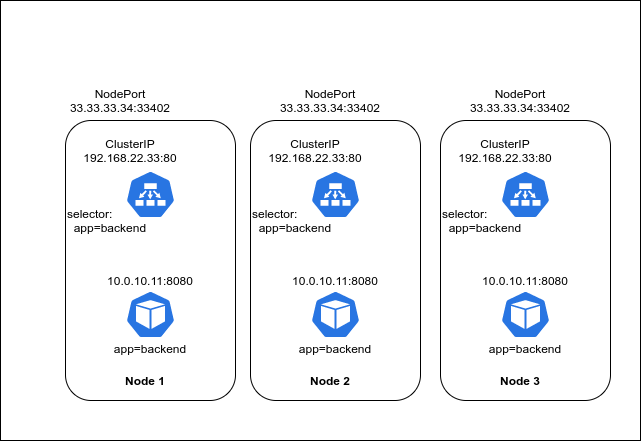

The diagram above was exported from draw.io. Its source (the exported page's mxGraphModel, read from the mxfile embedded in the PNG):
<mxGraphModel dx="708" dy="605" grid="1" gridSize="10" guides="1" tooltips="1" connect="1" arrows="1" fold="1" page="1" pageScale="1" pageWidth="850" pageHeight="1100" math="0" shadow="0">
  <root>
    <mxCell id="0" />
    <mxCell id="1" parent="0" />
    <mxCell id="104" value="" style="rounded=0;whiteSpace=wrap;html=1;" vertex="1" parent="1">
      <mxGeometry x="80" y="80" width="640" height="440" as="geometry" />
    </mxCell>
    <mxCell id="38" value="NodePort&lt;br&gt;33.33.33.34:33402" style="text;html=1;strokeColor=none;fillColor=none;align=center;verticalAlign=middle;whiteSpace=wrap;rounded=0;" vertex="1" parent="1">
      <mxGeometry x="110" y="170" width="180" height="20" as="geometry" />
    </mxCell>
    <mxCell id="69" value="" style="group" vertex="1" connectable="0" parent="1">
      <mxGeometry x="330" y="200" width="170" height="280" as="geometry" />
    </mxCell>
    <mxCell id="70" value="" style="rounded=1;whiteSpace=wrap;html=1;" vertex="1" parent="69">
      <mxGeometry width="170" height="280" as="geometry" />
    </mxCell>
    <mxCell id="71" value="" style="html=1;dashed=0;whitespace=wrap;fillColor=#2875E2;strokeColor=#ffffff;points=[[0.005,0.63,0],[0.1,0.2,0],[0.9,0.2,0],[0.5,0,0],[0.995,0.63,0],[0.72,0.99,0],[0.5,1,0],[0.28,0.99,0]];shape=mxgraph.kubernetes.icon;prIcon=ep" vertex="1" parent="69">
      <mxGeometry x="60" y="50" width="50" height="48" as="geometry" />
    </mxCell>
    <mxCell id="72" value="selector:&lt;br&gt;&amp;nbsp; app=backend" style="text;html=1;strokeColor=none;fillColor=none;align=left;verticalAlign=middle;whiteSpace=wrap;rounded=0;" vertex="1" parent="69">
      <mxGeometry y="90" width="100" height="20" as="geometry" />
    </mxCell>
    <mxCell id="73" value="ClusterIP&lt;br&gt;192.168.22.33:80" style="text;html=1;strokeColor=none;fillColor=none;align=center;verticalAlign=middle;whiteSpace=wrap;rounded=0;" vertex="1" parent="69">
      <mxGeometry x="45" y="20" width="40" height="20" as="geometry" />
    </mxCell>
    <mxCell id="74" value="Node 2" style="text;html=1;strokeColor=none;fillColor=none;align=center;verticalAlign=middle;whiteSpace=wrap;rounded=0;fontStyle=1" vertex="1" parent="69">
      <mxGeometry x="50" y="250" width="60" height="20" as="geometry" />
    </mxCell>
    <mxCell id="75" value="" style="group" vertex="1" connectable="0" parent="69">
      <mxGeometry x="60" y="150" width="50" height="88" as="geometry" />
    </mxCell>
    <mxCell id="76" value="" style="html=1;dashed=0;whitespace=wrap;fillColor=#2875E2;strokeColor=#ffffff;points=[[0.005,0.63,0],[0.1,0.2,0],[0.9,0.2,0],[0.5,0,0],[0.995,0.63,0],[0.72,0.99,0],[0.5,1,0],[0.28,0.99,0]];shape=mxgraph.kubernetes.icon;prIcon=pod" vertex="1" parent="75">
      <mxGeometry y="20" width="50" height="48" as="geometry" />
    </mxCell>
    <mxCell id="77" value="app=backend" style="text;html=1;strokeColor=none;fillColor=none;align=center;verticalAlign=middle;whiteSpace=wrap;rounded=0;" vertex="1" parent="75">
      <mxGeometry x="5" y="68" width="40" height="20" as="geometry" />
    </mxCell>
    <mxCell id="78" value="10.0.10.11:8080" style="text;html=1;strokeColor=none;fillColor=none;align=center;verticalAlign=middle;whiteSpace=wrap;rounded=0;" vertex="1" parent="75">
      <mxGeometry x="5" width="40" height="20" as="geometry" />
    </mxCell>
    <mxCell id="79" value="" style="group" vertex="1" connectable="0" parent="1">
      <mxGeometry x="520" y="200" width="170" height="280" as="geometry" />
    </mxCell>
    <mxCell id="80" value="" style="rounded=1;whiteSpace=wrap;html=1;" vertex="1" parent="79">
      <mxGeometry width="170" height="280" as="geometry" />
    </mxCell>
    <mxCell id="81" value="" style="html=1;dashed=0;whitespace=wrap;fillColor=#2875E2;strokeColor=#ffffff;points=[[0.005,0.63,0],[0.1,0.2,0],[0.9,0.2,0],[0.5,0,0],[0.995,0.63,0],[0.72,0.99,0],[0.5,1,0],[0.28,0.99,0]];shape=mxgraph.kubernetes.icon;prIcon=ep" vertex="1" parent="79">
      <mxGeometry x="60" y="50" width="50" height="48" as="geometry" />
    </mxCell>
    <mxCell id="82" value="selector:&lt;br&gt;&amp;nbsp; app=backend" style="text;html=1;strokeColor=none;fillColor=none;align=left;verticalAlign=middle;whiteSpace=wrap;rounded=0;" vertex="1" parent="79">
      <mxGeometry y="90" width="100" height="20" as="geometry" />
    </mxCell>
    <mxCell id="83" value="ClusterIP&lt;br&gt;192.168.22.33:80" style="text;html=1;strokeColor=none;fillColor=none;align=center;verticalAlign=middle;whiteSpace=wrap;rounded=0;" vertex="1" parent="79">
      <mxGeometry x="45" y="20" width="40" height="20" as="geometry" />
    </mxCell>
    <mxCell id="84" value="Node 3" style="text;html=1;strokeColor=none;fillColor=none;align=center;verticalAlign=middle;whiteSpace=wrap;rounded=0;fontStyle=1" vertex="1" parent="79">
      <mxGeometry x="50" y="250" width="60" height="20" as="geometry" />
    </mxCell>
    <mxCell id="85" value="" style="group" vertex="1" connectable="0" parent="79">
      <mxGeometry x="60" y="150" width="50" height="88" as="geometry" />
    </mxCell>
    <mxCell id="86" value="" style="html=1;dashed=0;whitespace=wrap;fillColor=#2875E2;strokeColor=#ffffff;points=[[0.005,0.63,0],[0.1,0.2,0],[0.9,0.2,0],[0.5,0,0],[0.995,0.63,0],[0.72,0.99,0],[0.5,1,0],[0.28,0.99,0]];shape=mxgraph.kubernetes.icon;prIcon=pod" vertex="1" parent="85">
      <mxGeometry y="20" width="50" height="48" as="geometry" />
    </mxCell>
    <mxCell id="87" value="app=backend" style="text;html=1;strokeColor=none;fillColor=none;align=center;verticalAlign=middle;whiteSpace=wrap;rounded=0;" vertex="1" parent="85">
      <mxGeometry x="5" y="68" width="40" height="20" as="geometry" />
    </mxCell>
    <mxCell id="88" value="10.0.10.11:8080" style="text;html=1;strokeColor=none;fillColor=none;align=center;verticalAlign=middle;whiteSpace=wrap;rounded=0;" vertex="1" parent="85">
      <mxGeometry x="5" width="40" height="20" as="geometry" />
    </mxCell>
    <mxCell id="89" value="" style="group" vertex="1" connectable="0" parent="1">
      <mxGeometry x="145" y="200" width="460" height="280" as="geometry" />
    </mxCell>
    <mxCell id="90" value="" style="rounded=1;whiteSpace=wrap;html=1;" vertex="1" parent="89">
      <mxGeometry width="170" height="280" as="geometry" />
    </mxCell>
    <mxCell id="91" value="" style="html=1;dashed=0;whitespace=wrap;fillColor=#2875E2;strokeColor=#ffffff;points=[[0.005,0.63,0],[0.1,0.2,0],[0.9,0.2,0],[0.5,0,0],[0.995,0.63,0],[0.72,0.99,0],[0.5,1,0],[0.28,0.99,0]];shape=mxgraph.kubernetes.icon;prIcon=ep" vertex="1" parent="89">
      <mxGeometry x="60" y="50" width="50" height="48" as="geometry" />
    </mxCell>
    <mxCell id="92" value="selector:&lt;br&gt;&amp;nbsp; app=backend" style="text;html=1;strokeColor=none;fillColor=none;align=left;verticalAlign=middle;whiteSpace=wrap;rounded=0;" vertex="1" parent="89">
      <mxGeometry y="90" width="100" height="20" as="geometry" />
    </mxCell>
    <mxCell id="93" value="ClusterIP&lt;br&gt;192.168.22.33:80" style="text;html=1;strokeColor=none;fillColor=none;align=center;verticalAlign=middle;whiteSpace=wrap;rounded=0;" vertex="1" parent="89">
      <mxGeometry x="45" y="20" width="40" height="20" as="geometry" />
    </mxCell>
    <mxCell id="94" value="Node 1" style="text;html=1;strokeColor=none;fillColor=none;align=center;verticalAlign=middle;whiteSpace=wrap;rounded=0;fontStyle=1" vertex="1" parent="89">
      <mxGeometry x="50" y="250" width="60" height="20" as="geometry" />
    </mxCell>
    <mxCell id="95" value="" style="group" vertex="1" connectable="0" parent="89">
      <mxGeometry x="60" y="150" width="50" height="88" as="geometry" />
    </mxCell>
    <mxCell id="96" value="" style="html=1;dashed=0;whitespace=wrap;fillColor=#2875E2;strokeColor=#ffffff;points=[[0.005,0.63,0],[0.1,0.2,0],[0.9,0.2,0],[0.5,0,0],[0.995,0.63,0],[0.72,0.99,0],[0.5,1,0],[0.28,0.99,0]];shape=mxgraph.kubernetes.icon;prIcon=pod" vertex="1" parent="95">
      <mxGeometry y="20" width="50" height="48" as="geometry" />
    </mxCell>
    <mxCell id="97" value="app=backend" style="text;html=1;strokeColor=none;fillColor=none;align=center;verticalAlign=middle;whiteSpace=wrap;rounded=0;" vertex="1" parent="95">
      <mxGeometry x="5" y="68" width="40" height="20" as="geometry" />
    </mxCell>
    <mxCell id="98" value="10.0.10.11:8080" style="text;html=1;strokeColor=none;fillColor=none;align=center;verticalAlign=middle;whiteSpace=wrap;rounded=0;" vertex="1" parent="95">
      <mxGeometry x="5" width="40" height="20" as="geometry" />
    </mxCell>
    <mxCell id="99" value="NodePort&lt;br&gt;33.33.33.34:33402" style="text;html=1;strokeColor=none;fillColor=none;align=center;verticalAlign=middle;whiteSpace=wrap;rounded=0;" vertex="1" parent="1">
      <mxGeometry x="320" y="170" width="180" height="20" as="geometry" />
    </mxCell>
    <mxCell id="100" value="NodePort&lt;br&gt;33.33.33.34:33402" style="text;html=1;strokeColor=none;fillColor=none;align=center;verticalAlign=middle;whiteSpace=wrap;rounded=0;" vertex="1" parent="1">
      <mxGeometry x="510" y="170" width="180" height="20" as="geometry" />
    </mxCell>
  </root>
</mxGraphModel>